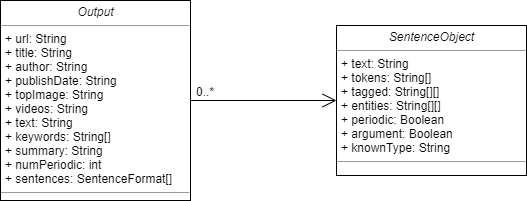

The diagram above was exported from draw.io. Its source (the exported page's mxGraphModel, read from the mxfile embedded in the PNG):
<mxGraphModel dx="1209" dy="713" grid="1" gridSize="10" guides="1" tooltips="1" connect="1" arrows="1" fold="1" page="1" pageScale="1" pageWidth="850" pageHeight="1100" background="#ffffff" math="0" shadow="0">
  <root>
    <mxCell id="0" />
    <mxCell id="1" parent="0" />
    <mxCell id="2" value="&lt;p style=&quot;margin: 0px ; margin-top: 4px ; text-align: center&quot;&gt;&lt;i&gt;SentenceObject&lt;/i&gt;&lt;/p&gt;&lt;hr size=&quot;1&quot;&gt;&lt;p style=&quot;margin: 0px ; margin-left: 4px&quot;&gt;+ text: String&lt;/p&gt;&lt;p style=&quot;margin: 0px ; margin-left: 4px&quot;&gt;+ tokens: String[]&lt;/p&gt;&lt;p style=&quot;margin: 0px ; margin-left: 4px&quot;&gt;+ tagged: String[][]&lt;/p&gt;&lt;p style=&quot;margin: 0px ; margin-left: 4px&quot;&gt;+ entities: String[][]&lt;/p&gt;&lt;p style=&quot;margin: 0px ; margin-left: 4px&quot;&gt;+ periodic: Boolean&lt;/p&gt;&lt;p style=&quot;margin: 0px ; margin-left: 4px&quot;&gt;+ argument: Boolean&lt;/p&gt;&lt;p style=&quot;margin: 0px ; margin-left: 4px&quot;&gt;+ knownType: String&lt;/p&gt;&lt;hr size=&quot;1&quot;&gt;&lt;p style=&quot;margin: 0px ; margin-left: 4px&quot;&gt;&lt;br&gt;&lt;/p&gt;" style="verticalAlign=top;align=left;overflow=fill;fontSize=12;fontFamily=Helvetica;html=1;rounded=0;shadow=0;comic=0;labelBackgroundColor=none;strokeColor=#000000;strokeWidth=1;fillColor=#ffffff;" vertex="1" parent="1">
      <mxGeometry x="570" y="385" width="190" height="150" as="geometry" />
    </mxCell>
    <mxCell id="3" value="&lt;p style=&quot;margin: 0px ; margin-top: 4px ; text-align: center&quot;&gt;&lt;i&gt;Output&lt;/i&gt;&lt;/p&gt;&lt;hr size=&quot;1&quot;&gt;&lt;p style=&quot;margin: 0px ; margin-left: 4px&quot;&gt;+ url: String&lt;br&gt;&lt;/p&gt;&lt;p style=&quot;margin: 0px ; margin-left: 4px&quot;&gt;+ title: String&lt;/p&gt;&lt;p style=&quot;margin: 0px ; margin-left: 4px&quot;&gt;+ author: String&lt;/p&gt;&lt;p style=&quot;margin: 0px ; margin-left: 4px&quot;&gt;+ publishDate: String&lt;/p&gt;&lt;p style=&quot;margin: 0px ; margin-left: 4px&quot;&gt;+ topImage: String&lt;/p&gt;&lt;p style=&quot;margin: 0px ; margin-left: 4px&quot;&gt;+ videos: String&lt;/p&gt;&lt;p style=&quot;margin: 0px ; margin-left: 4px&quot;&gt;+ text: String&lt;/p&gt;&lt;p style=&quot;margin: 0px ; margin-left: 4px&quot;&gt;+ keywords: String[]&lt;/p&gt;&lt;p style=&quot;margin: 0px ; margin-left: 4px&quot;&gt;+ summary: String&lt;/p&gt;&lt;p style=&quot;margin: 0px ; margin-left: 4px&quot;&gt;+ numPeriodic: int&lt;/p&gt;&lt;p style=&quot;margin: 0px ; margin-left: 4px&quot;&gt;+ sentences: SentenceFormat[]&lt;/p&gt;&lt;hr size=&quot;1&quot;&gt;&lt;p style=&quot;margin: 0px ; margin-left: 4px&quot;&gt;&lt;br&gt;&lt;/p&gt;" style="verticalAlign=top;align=left;overflow=fill;fontSize=12;fontFamily=Helvetica;html=1;rounded=0;shadow=0;comic=0;labelBackgroundColor=none;strokeColor=#000000;strokeWidth=1;fillColor=#ffffff;" vertex="1" parent="1">
      <mxGeometry x="234" y="360" width="190" height="200" as="geometry" />
    </mxCell>
    <mxCell id="4" value="0..*" style="text;html=1;resizable=0;points=[];align=center;verticalAlign=middle;labelBackgroundColor=#ffffff;" vertex="1" connectable="0" parent="1">
      <mxGeometry x="329.1428571428571" y="609.8571428571429" as="geometry">
        <mxPoint x="109" y="-159" as="offset" />
      </mxGeometry>
    </mxCell>
    <mxCell id="5" value="" style="endArrow=open;endFill=1;endSize=12;html=1;exitX=1;exitY=0.5;exitDx=0;exitDy=0;entryX=0;entryY=0.5;entryDx=0;entryDy=0;" edge="1" source="3" target="2" parent="1">
      <mxGeometry width="160" relative="1" as="geometry">
        <mxPoint x="460" y="570" as="sourcePoint" />
        <mxPoint x="620" y="570" as="targetPoint" />
      </mxGeometry>
    </mxCell>
  </root>
</mxGraphModel>